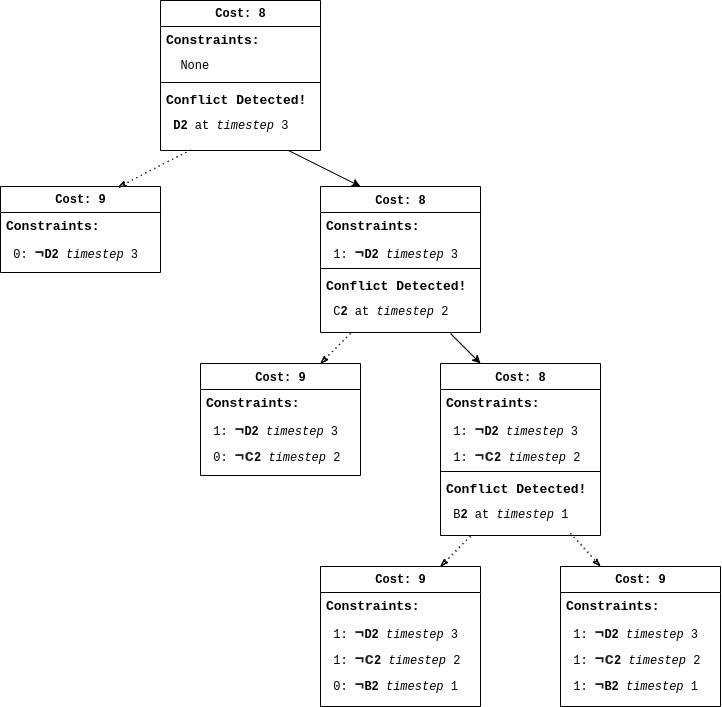

The diagram above was exported from draw.io. Its source (the exported page's mxGraphModel, read from the mxfile embedded in the PNG):
<mxGraphModel dx="1929" dy="1063" grid="1" gridSize="10" guides="1" tooltips="1" connect="1" arrows="1" fold="1" page="1" pageScale="1" pageWidth="1000" pageHeight="800" background="none" math="0" shadow="0">
  <root>
    <mxCell id="bB2JowanRXOOs9J0kkiv-0" />
    <mxCell id="bB2JowanRXOOs9J0kkiv-1" parent="bB2JowanRXOOs9J0kkiv-0" />
    <mxCell id="bB2JowanRXOOs9J0kkiv-3" style="edgeStyle=none;rounded=0;orthogonalLoop=1;jettySize=auto;html=1;entryX=0.25;entryY=0;entryDx=0;entryDy=0;fontFamily=Courier New;" edge="1" parent="bB2JowanRXOOs9J0kkiv-1" target="bB2JowanRXOOs9J0kkiv-13">
      <mxGeometry relative="1" as="geometry">
        <mxPoint x="490" y="193" as="sourcePoint" />
      </mxGeometry>
    </mxCell>
    <mxCell id="bB2JowanRXOOs9J0kkiv-4" value="Cost: 8" style="swimlane;html=1;fontStyle=1;align=center;verticalAlign=top;childLayout=stackLayout;horizontal=1;startSize=26;horizontalStack=0;resizeParent=1;resizeLast=0;collapsible=1;marginBottom=0;swimlaneFillColor=#ffffff;rounded=0;shadow=0;comic=0;labelBackgroundColor=none;strokeWidth=1;fillColor=none;fontFamily=Courier New;fontSize=12" vertex="1" parent="bB2JowanRXOOs9J0kkiv-1">
      <mxGeometry x="370" y="47" width="160" height="150" as="geometry">
        <mxRectangle x="90" y="83" width="90" height="26" as="alternateBounds" />
      </mxGeometry>
    </mxCell>
    <mxCell id="bB2JowanRXOOs9J0kkiv-5" value="Constraints:&amp;nbsp;" style="text;html=1;strokeColor=none;fillColor=none;align=left;verticalAlign=top;spacingLeft=4;spacingRight=4;whiteSpace=wrap;overflow=hidden;rotatable=0;points=[[0,0.5],[1,0.5]];portConstraint=eastwest;fontSize=13;fontStyle=1;fontFamily=Courier New;" vertex="1" parent="bB2JowanRXOOs9J0kkiv-4">
      <mxGeometry y="26" width="160" height="26" as="geometry" />
    </mxCell>
    <mxCell id="bB2JowanRXOOs9J0kkiv-6" value="&amp;nbsp; None" style="text;html=1;strokeColor=none;fillColor=none;align=left;verticalAlign=top;spacingLeft=4;spacingRight=4;whiteSpace=wrap;overflow=hidden;rotatable=0;points=[[0,0.5],[1,0.5]];portConstraint=eastwest;fontFamily=Courier New;" vertex="1" parent="bB2JowanRXOOs9J0kkiv-4">
      <mxGeometry y="52" width="160" height="26" as="geometry" />
    </mxCell>
    <mxCell id="bB2JowanRXOOs9J0kkiv-7" value="" style="line;html=1;strokeWidth=1;fillColor=none;align=left;verticalAlign=middle;spacingTop=-1;spacingLeft=3;spacingRight=3;rotatable=0;labelPosition=right;points=[];portConstraint=eastwest;fontFamily=Courier New;" vertex="1" parent="bB2JowanRXOOs9J0kkiv-4">
      <mxGeometry y="78" width="160" height="8" as="geometry" />
    </mxCell>
    <mxCell id="bB2JowanRXOOs9J0kkiv-8" value="Conflict Detected!" style="text;html=1;strokeColor=none;fillColor=none;align=left;verticalAlign=top;spacingLeft=4;spacingRight=4;whiteSpace=wrap;overflow=hidden;rotatable=0;points=[[0,0.5],[1,0.5]];portConstraint=eastwest;fontFamily=Courier New;fontStyle=1;fontSize=13;" vertex="1" parent="bB2JowanRXOOs9J0kkiv-4">
      <mxGeometry y="86" width="160" height="26" as="geometry" />
    </mxCell>
    <mxCell id="bB2JowanRXOOs9J0kkiv-9" value="&amp;nbsp;&lt;b&gt;D2&lt;/b&gt; at &lt;i&gt;timestep &lt;/i&gt;3&amp;nbsp;" style="text;html=1;strokeColor=none;fillColor=none;align=left;verticalAlign=top;spacingLeft=4;spacingRight=4;whiteSpace=wrap;overflow=hidden;rotatable=0;points=[[0,0.5],[1,0.5]];portConstraint=eastwest;fontFamily=Courier New;" vertex="1" parent="bB2JowanRXOOs9J0kkiv-4">
      <mxGeometry y="112" width="160" height="38" as="geometry" />
    </mxCell>
    <mxCell id="bB2JowanRXOOs9J0kkiv-10" value="Cost: 9" style="swimlane;html=1;fontStyle=1;align=center;verticalAlign=top;childLayout=stackLayout;horizontal=1;startSize=26;horizontalStack=0;resizeParent=1;resizeLast=0;collapsible=1;marginBottom=0;swimlaneFillColor=#ffffff;rounded=0;shadow=0;comic=0;labelBackgroundColor=none;strokeWidth=1;fillColor=none;fontFamily=Courier New;fontSize=12" vertex="1" parent="bB2JowanRXOOs9J0kkiv-1">
      <mxGeometry x="210" y="233" width="160" height="86" as="geometry">
        <mxRectangle x="90" y="83" width="90" height="26" as="alternateBounds" />
      </mxGeometry>
    </mxCell>
    <mxCell id="bB2JowanRXOOs9J0kkiv-11" value="Constraints:&amp;nbsp;" style="text;html=1;strokeColor=none;fillColor=none;align=left;verticalAlign=top;spacingLeft=4;spacingRight=4;whiteSpace=wrap;overflow=hidden;rotatable=0;points=[[0,0.5],[1,0.5]];portConstraint=eastwest;fontSize=13;fontStyle=1;fontFamily=Courier New;" vertex="1" parent="bB2JowanRXOOs9J0kkiv-10">
      <mxGeometry y="26" width="160" height="26" as="geometry" />
    </mxCell>
    <mxCell id="bB2JowanRXOOs9J0kkiv-12" value="&amp;nbsp;0:&amp;nbsp;&lt;b style=&quot;color: rgb(32 , 33 , 36) ; font-size: 16px ; background-color: rgb(255 , 255 , 255)&quot;&gt;¬&lt;/b&gt;&lt;b&gt;D2&amp;nbsp;&lt;/b&gt;&lt;i&gt;timestep&lt;/i&gt; 3&amp;nbsp;" style="text;html=1;strokeColor=none;fillColor=none;align=left;verticalAlign=top;spacingLeft=4;spacingRight=4;whiteSpace=wrap;overflow=hidden;rotatable=0;points=[[0,0.5],[1,0.5]];portConstraint=eastwest;fontFamily=Courier New;" vertex="1" parent="bB2JowanRXOOs9J0kkiv-10">
      <mxGeometry y="52" width="160" height="26" as="geometry" />
    </mxCell>
    <mxCell id="bB2JowanRXOOs9J0kkiv-13" value="&lt;font style=&quot;font-size: 12px&quot;&gt;Cost: 8&lt;/font&gt;" style="swimlane;html=1;fontStyle=1;align=center;verticalAlign=top;childLayout=stackLayout;horizontal=1;startSize=26;horizontalStack=0;resizeParent=1;resizeLast=0;collapsible=1;marginBottom=0;swimlaneFillColor=#ffffff;rounded=0;shadow=0;comic=0;labelBackgroundColor=none;strokeWidth=1;fillColor=none;fontFamily=Courier New;fontSize=13;" vertex="1" parent="bB2JowanRXOOs9J0kkiv-1">
      <mxGeometry x="530" y="233" width="160" height="146" as="geometry">
        <mxRectangle x="90" y="83" width="90" height="26" as="alternateBounds" />
      </mxGeometry>
    </mxCell>
    <mxCell id="bB2JowanRXOOs9J0kkiv-14" value="Constraints:&amp;nbsp;" style="text;html=1;strokeColor=none;fillColor=none;align=left;verticalAlign=top;spacingLeft=4;spacingRight=4;whiteSpace=wrap;overflow=hidden;rotatable=0;points=[[0,0.5],[1,0.5]];portConstraint=eastwest;fontSize=13;fontStyle=1;fontFamily=Courier New;" vertex="1" parent="bB2JowanRXOOs9J0kkiv-13">
      <mxGeometry y="26" width="160" height="26" as="geometry" />
    </mxCell>
    <mxCell id="bB2JowanRXOOs9J0kkiv-15" value="&amp;nbsp;1:&amp;nbsp;&lt;b style=&quot;color: rgb(32 , 33 , 36) ; font-size: 16px ; background-color: rgb(255 , 255 , 255)&quot;&gt;¬&lt;/b&gt;&lt;b&gt;D2&amp;nbsp;&lt;/b&gt;&lt;i&gt;timestep&lt;/i&gt;&amp;nbsp;3" style="text;html=1;strokeColor=none;fillColor=none;align=left;verticalAlign=top;spacingLeft=4;spacingRight=4;whiteSpace=wrap;overflow=hidden;rotatable=0;points=[[0,0.5],[1,0.5]];portConstraint=eastwest;fontFamily=Courier New;" vertex="1" parent="bB2JowanRXOOs9J0kkiv-13">
      <mxGeometry y="52" width="160" height="26" as="geometry" />
    </mxCell>
    <mxCell id="bB2JowanRXOOs9J0kkiv-16" value="" style="line;html=1;strokeWidth=1;fillColor=none;align=left;verticalAlign=middle;spacingTop=-1;spacingLeft=3;spacingRight=3;rotatable=0;labelPosition=right;points=[];portConstraint=eastwest;fontFamily=Courier New;" vertex="1" parent="bB2JowanRXOOs9J0kkiv-13">
      <mxGeometry y="78" width="160" height="8" as="geometry" />
    </mxCell>
    <mxCell id="bB2JowanRXOOs9J0kkiv-17" value="Conflict Detected!" style="text;html=1;strokeColor=none;fillColor=none;align=left;verticalAlign=top;spacingLeft=4;spacingRight=4;whiteSpace=wrap;overflow=hidden;rotatable=0;points=[[0,0.5],[1,0.5]];portConstraint=eastwest;fontFamily=Courier New;fontStyle=1;fontSize=13;" vertex="1" parent="bB2JowanRXOOs9J0kkiv-13">
      <mxGeometry y="86" width="160" height="26" as="geometry" />
    </mxCell>
    <mxCell id="bB2JowanRXOOs9J0kkiv-18" value="&amp;nbsp;C&lt;b&gt;2&lt;/b&gt; at &lt;i&gt;timestep&lt;/i&gt; 2&amp;nbsp;" style="text;html=1;strokeColor=none;fillColor=none;align=left;verticalAlign=top;spacingLeft=4;spacingRight=4;whiteSpace=wrap;overflow=hidden;rotatable=0;points=[[0,0.5],[1,0.5]];portConstraint=eastwest;fontFamily=Courier New;" vertex="1" parent="bB2JowanRXOOs9J0kkiv-13">
      <mxGeometry y="112" width="160" height="26" as="geometry" />
    </mxCell>
    <mxCell id="bB2JowanRXOOs9J0kkiv-19" value="&lt;font style=&quot;font-size: 12px&quot;&gt;Cost: 9&lt;/font&gt;" style="swimlane;html=1;fontStyle=1;align=center;verticalAlign=top;childLayout=stackLayout;horizontal=1;startSize=26;horizontalStack=0;resizeParent=1;resizeLast=0;collapsible=1;marginBottom=0;swimlaneFillColor=#ffffff;rounded=0;shadow=0;comic=0;labelBackgroundColor=none;strokeWidth=1;fillColor=none;fontFamily=Courier New;fontSize=13;" vertex="1" parent="bB2JowanRXOOs9J0kkiv-1">
      <mxGeometry x="410" y="410" width="160" height="112" as="geometry">
        <mxRectangle x="90" y="83" width="90" height="26" as="alternateBounds" />
      </mxGeometry>
    </mxCell>
    <mxCell id="bB2JowanRXOOs9J0kkiv-20" value="Constraints:&amp;nbsp;" style="text;html=1;strokeColor=none;fillColor=none;align=left;verticalAlign=top;spacingLeft=4;spacingRight=4;whiteSpace=wrap;overflow=hidden;rotatable=0;points=[[0,0.5],[1,0.5]];portConstraint=eastwest;fontSize=13;fontStyle=1;fontFamily=Courier New;" vertex="1" parent="bB2JowanRXOOs9J0kkiv-19">
      <mxGeometry y="26" width="160" height="26" as="geometry" />
    </mxCell>
    <mxCell id="bB2JowanRXOOs9J0kkiv-21" value="&amp;nbsp;1:&amp;nbsp;&lt;b style=&quot;color: rgb(32 , 33 , 36) ; font-size: 16px ; background-color: rgb(255 , 255 , 255)&quot;&gt;¬&lt;/b&gt;&lt;b&gt;D2&lt;/b&gt;&amp;nbsp;&lt;i&gt;timestep&lt;/i&gt; 3&amp;nbsp;" style="text;html=1;strokeColor=none;fillColor=none;align=left;verticalAlign=top;spacingLeft=4;spacingRight=4;whiteSpace=wrap;overflow=hidden;rotatable=0;points=[[0,0.5],[1,0.5]];portConstraint=eastwest;fontFamily=Courier New;" vertex="1" parent="bB2JowanRXOOs9J0kkiv-19">
      <mxGeometry y="52" width="160" height="26" as="geometry" />
    </mxCell>
    <mxCell id="bB2JowanRXOOs9J0kkiv-22" value="&amp;nbsp;0:&amp;nbsp;&lt;b style=&quot;color: rgb(32 , 33 , 36) ; font-size: 16px ; background-color: rgb(255 , 255 , 255)&quot;&gt;¬c&lt;/b&gt;&lt;b&gt;2&lt;/b&gt;&amp;nbsp;&lt;i&gt;timestep&lt;/i&gt; 2&amp;nbsp;" style="text;html=1;strokeColor=none;fillColor=none;align=left;verticalAlign=top;spacingLeft=4;spacingRight=4;whiteSpace=wrap;overflow=hidden;rotatable=0;points=[[0,0.5],[1,0.5]];portConstraint=eastwest;fontFamily=Courier New;" vertex="1" parent="bB2JowanRXOOs9J0kkiv-19">
      <mxGeometry y="78" width="160" height="26" as="geometry" />
    </mxCell>
    <mxCell id="bB2JowanRXOOs9J0kkiv-23" value="&lt;font style=&quot;font-size: 12px&quot;&gt;Cost: 8&lt;/font&gt;" style="swimlane;html=1;fontStyle=1;align=center;verticalAlign=top;childLayout=stackLayout;horizontal=1;startSize=26;horizontalStack=0;resizeParent=1;resizeLast=0;collapsible=1;marginBottom=0;swimlaneFillColor=#ffffff;rounded=0;shadow=0;comic=0;labelBackgroundColor=none;strokeWidth=1;fillColor=none;fontFamily=Courier New;fontSize=13;" vertex="1" parent="bB2JowanRXOOs9J0kkiv-1">
      <mxGeometry x="650" y="410" width="160" height="172" as="geometry">
        <mxRectangle x="90" y="83" width="90" height="26" as="alternateBounds" />
      </mxGeometry>
    </mxCell>
    <mxCell id="bB2JowanRXOOs9J0kkiv-24" value="Constraints:&amp;nbsp;" style="text;html=1;strokeColor=none;fillColor=none;align=left;verticalAlign=top;spacingLeft=4;spacingRight=4;whiteSpace=wrap;overflow=hidden;rotatable=0;points=[[0,0.5],[1,0.5]];portConstraint=eastwest;fontSize=13;fontStyle=1;fontFamily=Courier New;" vertex="1" parent="bB2JowanRXOOs9J0kkiv-23">
      <mxGeometry y="26" width="160" height="26" as="geometry" />
    </mxCell>
    <mxCell id="bB2JowanRXOOs9J0kkiv-25" value="&amp;nbsp;1:&amp;nbsp;&lt;b style=&quot;color: rgb(32 , 33 , 36) ; font-size: 16px ; background-color: rgb(255 , 255 , 255)&quot;&gt;¬&lt;/b&gt;&lt;b&gt;D2&lt;/b&gt;&amp;nbsp;&lt;i&gt;timestep &lt;/i&gt;3&amp;nbsp;" style="text;html=1;strokeColor=none;fillColor=none;align=left;verticalAlign=top;spacingLeft=4;spacingRight=4;whiteSpace=wrap;overflow=hidden;rotatable=0;points=[[0,0.5],[1,0.5]];portConstraint=eastwest;fontFamily=Courier New;" vertex="1" parent="bB2JowanRXOOs9J0kkiv-23">
      <mxGeometry y="52" width="160" height="26" as="geometry" />
    </mxCell>
    <mxCell id="bB2JowanRXOOs9J0kkiv-26" value="&amp;nbsp;1:&amp;nbsp;&lt;b style=&quot;color: rgb(32 , 33 , 36) ; font-size: 16px ; background-color: rgb(255 , 255 , 255)&quot;&gt;¬c&lt;/b&gt;&lt;b&gt;2&lt;/b&gt;&amp;nbsp;&lt;i&gt;timestep&lt;/i&gt; 2&amp;nbsp;" style="text;html=1;strokeColor=none;fillColor=none;align=left;verticalAlign=top;spacingLeft=4;spacingRight=4;whiteSpace=wrap;overflow=hidden;rotatable=0;points=[[0,0.5],[1,0.5]];portConstraint=eastwest;fontFamily=Courier New;" vertex="1" parent="bB2JowanRXOOs9J0kkiv-23">
      <mxGeometry y="78" width="160" height="26" as="geometry" />
    </mxCell>
    <mxCell id="bB2JowanRXOOs9J0kkiv-27" value="" style="line;html=1;strokeWidth=1;fillColor=none;align=left;verticalAlign=middle;spacingTop=-1;spacingLeft=3;spacingRight=3;rotatable=0;labelPosition=right;points=[];portConstraint=eastwest;fontFamily=Courier New;" vertex="1" parent="bB2JowanRXOOs9J0kkiv-23">
      <mxGeometry y="104" width="160" height="8" as="geometry" />
    </mxCell>
    <mxCell id="bB2JowanRXOOs9J0kkiv-28" value="Conflict Detected!" style="text;html=1;strokeColor=none;fillColor=none;align=left;verticalAlign=top;spacingLeft=4;spacingRight=4;whiteSpace=wrap;overflow=hidden;rotatable=0;points=[[0,0.5],[1,0.5]];portConstraint=eastwest;fontFamily=Courier New;fontStyle=1;fontSize=13;" vertex="1" parent="bB2JowanRXOOs9J0kkiv-23">
      <mxGeometry y="112" width="160" height="26" as="geometry" />
    </mxCell>
    <mxCell id="bB2JowanRXOOs9J0kkiv-29" value="&amp;nbsp;B&lt;b&gt;2&lt;/b&gt; at &lt;i&gt;timestep&lt;/i&gt; 1&amp;nbsp;" style="text;html=1;strokeColor=none;fillColor=none;align=left;verticalAlign=top;spacingLeft=4;spacingRight=4;whiteSpace=wrap;overflow=hidden;rotatable=0;points=[[0,0.5],[1,0.5]];portConstraint=eastwest;fontFamily=Courier New;" vertex="1" parent="bB2JowanRXOOs9J0kkiv-23">
      <mxGeometry y="138" width="160" height="26" as="geometry" />
    </mxCell>
    <mxCell id="bB2JowanRXOOs9J0kkiv-36" value="Cost: 9" style="swimlane;html=1;fontStyle=1;align=center;verticalAlign=top;childLayout=stackLayout;horizontal=1;startSize=26;horizontalStack=0;resizeParent=1;resizeLast=0;collapsible=1;marginBottom=0;swimlaneFillColor=#ffffff;rounded=0;shadow=0;comic=0;labelBackgroundColor=none;strokeWidth=1;fillColor=none;fontFamily=Courier New;fontSize=12" vertex="1" parent="bB2JowanRXOOs9J0kkiv-1">
      <mxGeometry x="770" y="613" width="160" height="140" as="geometry">
        <mxRectangle x="90" y="83" width="90" height="26" as="alternateBounds" />
      </mxGeometry>
    </mxCell>
    <mxCell id="bB2JowanRXOOs9J0kkiv-37" value="Constraints:&amp;nbsp;" style="text;html=1;strokeColor=none;fillColor=none;align=left;verticalAlign=top;spacingLeft=4;spacingRight=4;whiteSpace=wrap;overflow=hidden;rotatable=0;points=[[0,0.5],[1,0.5]];portConstraint=eastwest;fontSize=13;fontStyle=1;fontFamily=Courier New;" vertex="1" parent="bB2JowanRXOOs9J0kkiv-36">
      <mxGeometry y="26" width="160" height="26" as="geometry" />
    </mxCell>
    <mxCell id="bB2JowanRXOOs9J0kkiv-38" value="&amp;nbsp;1:&amp;nbsp;&lt;b style=&quot;color: rgb(32 , 33 , 36) ; font-size: 16px ; background-color: rgb(255 , 255 , 255)&quot;&gt;¬&lt;/b&gt;&lt;b&gt;D2&lt;/b&gt;&amp;nbsp;&lt;i&gt;timestep&lt;/i&gt; 3&amp;nbsp;" style="text;html=1;strokeColor=none;fillColor=none;align=left;verticalAlign=top;spacingLeft=4;spacingRight=4;whiteSpace=wrap;overflow=hidden;rotatable=0;points=[[0,0.5],[1,0.5]];portConstraint=eastwest;fontFamily=Courier New;" vertex="1" parent="bB2JowanRXOOs9J0kkiv-36">
      <mxGeometry y="52" width="160" height="26" as="geometry" />
    </mxCell>
    <mxCell id="bB2JowanRXOOs9J0kkiv-39" value="&amp;nbsp;1:&amp;nbsp;&lt;b style=&quot;color: rgb(32 , 33 , 36) ; font-size: 16px ; background-color: rgb(255 , 255 , 255)&quot;&gt;¬c&lt;/b&gt;&lt;b&gt;2&lt;/b&gt;&amp;nbsp;&lt;i&gt;timestep &lt;/i&gt;2&amp;nbsp;" style="text;html=1;strokeColor=none;fillColor=none;align=left;verticalAlign=top;spacingLeft=4;spacingRight=4;whiteSpace=wrap;overflow=hidden;rotatable=0;points=[[0,0.5],[1,0.5]];portConstraint=eastwest;fontFamily=Courier New;" vertex="1" parent="bB2JowanRXOOs9J0kkiv-36">
      <mxGeometry y="78" width="160" height="26" as="geometry" />
    </mxCell>
    <mxCell id="bB2JowanRXOOs9J0kkiv-40" value="&amp;nbsp;1:&amp;nbsp;&lt;b style=&quot;color: rgb(32 , 33 , 36) ; font-size: 16px ; background-color: rgb(255 , 255 , 255)&quot;&gt;¬&lt;/b&gt;&lt;b&gt;B&lt;/b&gt;&lt;b&gt;2&lt;/b&gt;&amp;nbsp;&lt;i&gt;timestep&lt;/i&gt; 1" style="text;html=1;strokeColor=none;fillColor=none;align=left;verticalAlign=top;spacingLeft=4;spacingRight=4;whiteSpace=wrap;overflow=hidden;rotatable=0;points=[[0,0.5],[1,0.5]];portConstraint=eastwest;fontFamily=Courier New;" vertex="1" parent="bB2JowanRXOOs9J0kkiv-36">
      <mxGeometry y="104" width="160" height="26" as="geometry" />
    </mxCell>
    <mxCell id="bB2JowanRXOOs9J0kkiv-41" value="Cost: 9" style="swimlane;html=1;fontStyle=1;align=center;verticalAlign=top;childLayout=stackLayout;horizontal=1;startSize=26;horizontalStack=0;resizeParent=1;resizeLast=0;collapsible=1;marginBottom=0;swimlaneFillColor=#ffffff;rounded=0;shadow=0;comic=0;labelBackgroundColor=none;strokeWidth=1;fillColor=none;fontFamily=Courier New;fontSize=12" vertex="1" parent="bB2JowanRXOOs9J0kkiv-1">
      <mxGeometry x="530" y="613" width="160" height="140" as="geometry">
        <mxRectangle x="90" y="83" width="90" height="26" as="alternateBounds" />
      </mxGeometry>
    </mxCell>
    <mxCell id="bB2JowanRXOOs9J0kkiv-42" value="Constraints:&amp;nbsp;" style="text;html=1;strokeColor=none;fillColor=none;align=left;verticalAlign=top;spacingLeft=4;spacingRight=4;whiteSpace=wrap;overflow=hidden;rotatable=0;points=[[0,0.5],[1,0.5]];portConstraint=eastwest;fontSize=13;fontStyle=1;fontFamily=Courier New;" vertex="1" parent="bB2JowanRXOOs9J0kkiv-41">
      <mxGeometry y="26" width="160" height="26" as="geometry" />
    </mxCell>
    <mxCell id="bB2JowanRXOOs9J0kkiv-43" value="&amp;nbsp;1:&amp;nbsp;&lt;b style=&quot;color: rgb(32 , 33 , 36) ; font-size: 16px ; background-color: rgb(255 , 255 , 255)&quot;&gt;¬&lt;/b&gt;&lt;b&gt;D2&lt;/b&gt;&amp;nbsp;&lt;i&gt;timestep&lt;/i&gt; 3&amp;nbsp;" style="text;html=1;strokeColor=none;fillColor=none;align=left;verticalAlign=top;spacingLeft=4;spacingRight=4;whiteSpace=wrap;overflow=hidden;rotatable=0;points=[[0,0.5],[1,0.5]];portConstraint=eastwest;fontFamily=Courier New;" vertex="1" parent="bB2JowanRXOOs9J0kkiv-41">
      <mxGeometry y="52" width="160" height="26" as="geometry" />
    </mxCell>
    <mxCell id="bB2JowanRXOOs9J0kkiv-44" value="&amp;nbsp;1:&amp;nbsp;&lt;b style=&quot;color: rgb(32 , 33 , 36) ; font-size: 16px ; background-color: rgb(255 , 255 , 255)&quot;&gt;¬c&lt;/b&gt;&lt;b&gt;2&lt;/b&gt;&amp;nbsp;&lt;i&gt;timestep &lt;/i&gt;2&amp;nbsp;" style="text;html=1;strokeColor=none;fillColor=none;align=left;verticalAlign=top;spacingLeft=4;spacingRight=4;whiteSpace=wrap;overflow=hidden;rotatable=0;points=[[0,0.5],[1,0.5]];portConstraint=eastwest;fontFamily=Courier New;" vertex="1" parent="bB2JowanRXOOs9J0kkiv-41">
      <mxGeometry y="78" width="160" height="26" as="geometry" />
    </mxCell>
    <mxCell id="bB2JowanRXOOs9J0kkiv-45" value="&amp;nbsp;0:&amp;nbsp;&lt;b style=&quot;color: rgb(32 , 33 , 36) ; font-size: 16px ; background-color: rgb(255 , 255 , 255)&quot;&gt;¬&lt;/b&gt;&lt;b&gt;B&lt;/b&gt;&lt;b&gt;2&lt;/b&gt;&amp;nbsp;&lt;i&gt;timestep&lt;/i&gt; 1" style="text;html=1;strokeColor=none;fillColor=none;align=left;verticalAlign=top;spacingLeft=4;spacingRight=4;whiteSpace=wrap;overflow=hidden;rotatable=0;points=[[0,0.5],[1,0.5]];portConstraint=eastwest;fontFamily=Courier New;" vertex="1" parent="bB2JowanRXOOs9J0kkiv-41">
      <mxGeometry y="104" width="160" height="26" as="geometry" />
    </mxCell>
    <mxCell id="bB2JowanRXOOs9J0kkiv-46" value="" style="line;html=1;strokeWidth=1;fillColor=none;align=left;verticalAlign=middle;spacingTop=-1;spacingLeft=3;spacingRight=3;rotatable=0;labelPosition=right;points=[];portConstraint=eastwest;fontFamily=Courier New;" vertex="1" parent="bB2JowanRXOOs9J0kkiv-41">
      <mxGeometry y="130" width="160" as="geometry" />
    </mxCell>
    <mxCell id="bB2JowanRXOOs9J0kkiv-47" style="edgeStyle=none;rounded=0;orthogonalLoop=1;jettySize=auto;html=1;entryX=0.75;entryY=0;entryDx=0;entryDy=0;fontFamily=Courier New;dashed=1;endArrow=classicThin;endFill=0;sketch=1;dashPattern=1 4;" edge="1" parent="bB2JowanRXOOs9J0kkiv-1" target="bB2JowanRXOOs9J0kkiv-19">
      <mxGeometry relative="1" as="geometry">
        <mxPoint x="560" y="380" as="sourcePoint" />
        <mxPoint x="330" y="233" as="targetPoint" />
      </mxGeometry>
    </mxCell>
    <mxCell id="BX1I4XjKzX-Bb9rUzrRA-0" style="edgeStyle=none;rounded=0;orthogonalLoop=1;jettySize=auto;html=1;entryX=0.734;entryY=0.012;entryDx=0;entryDy=0;fontFamily=Courier New;dashed=1;endArrow=classicThin;endFill=0;sketch=1;dashPattern=1 4;exitX=0.189;exitY=0.988;exitDx=0;exitDy=0;exitPerimeter=0;entryPerimeter=0;" edge="1" parent="bB2JowanRXOOs9J0kkiv-1">
      <mxGeometry relative="1" as="geometry">
        <mxPoint x="400.24" y="196.54399999999998" as="sourcePoint" />
        <mxPoint x="327.4399999999998" y="234.03199999999993" as="targetPoint" />
      </mxGeometry>
    </mxCell>
    <mxCell id="S-CNmt4DyDRIiTQo5Sdl-0" style="edgeStyle=none;rounded=0;orthogonalLoop=1;jettySize=auto;html=1;entryX=0.25;entryY=0;entryDx=0;entryDy=0;fontFamily=Courier New;" edge="1" parent="bB2JowanRXOOs9J0kkiv-1" target="bB2JowanRXOOs9J0kkiv-23">
      <mxGeometry relative="1" as="geometry">
        <mxPoint x="660" y="380" as="sourcePoint" />
        <mxPoint x="580" y="243" as="targetPoint" />
      </mxGeometry>
    </mxCell>
    <mxCell id="coCtTnzdBZL2yDkrnJnf-0" style="edgeStyle=none;rounded=0;orthogonalLoop=1;jettySize=auto;html=1;entryX=0.75;entryY=0;entryDx=0;entryDy=0;fontFamily=Courier New;dashed=1;endArrow=classicThin;endFill=0;sketch=1;dashPattern=1 4;" edge="1" parent="bB2JowanRXOOs9J0kkiv-1">
      <mxGeometry relative="1" as="geometry">
        <mxPoint x="680" y="583" as="sourcePoint" />
        <mxPoint x="650" y="613" as="targetPoint" />
      </mxGeometry>
    </mxCell>
    <mxCell id="coCtTnzdBZL2yDkrnJnf-1" style="edgeStyle=none;rounded=0;orthogonalLoop=1;jettySize=auto;html=1;entryX=0.25;entryY=0;entryDx=0;entryDy=0;fontFamily=Courier New;dashed=1;endArrow=classicThin;endFill=0;sketch=1;dashPattern=1 4;" edge="1" parent="bB2JowanRXOOs9J0kkiv-1" target="bB2JowanRXOOs9J0kkiv-36">
      <mxGeometry relative="1" as="geometry">
        <mxPoint x="780" y="580" as="sourcePoint" />
        <mxPoint x="660" y="623" as="targetPoint" />
      </mxGeometry>
    </mxCell>
  </root>
</mxGraphModel>